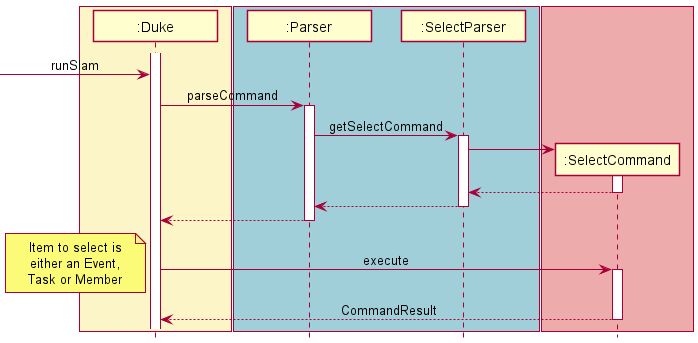

The diagram above was rendered by PlantUML. Its source (embedded in the PNG):
@startuml
!include style.puml

box DUKE_COLOR
participant ":Duke" as Duke
end box
box BLUE_COLOR
participant ":Parser" as Parser
participant ":SelectParser" as SelectParser
end box


activate Duke
-> Duke: runSlam
Duke -> Parser:parseCommand
activate Parser
Parser -> SelectParser:getSelectCommand
activate SelectParser

box LOGIC_COLOR
create ":SelectCommand" as SelectCommand
end box

SelectParser -> SelectCommand
activate SelectCommand

return
return
return

Duke -> SelectCommand: execute
note left
Item to select is
either an Event,
Task or Member
end note
activate SelectCommand
return CommandResult


@enduml